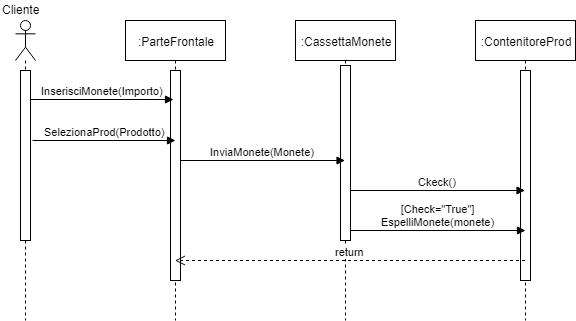

The diagram above was exported from draw.io. Its source (the exported page's mxGraphModel, read from the mxfile embedded in the PNG):
<mxGraphModel dx="946" dy="535" grid="1" gridSize="10" guides="1" tooltips="1" connect="1" arrows="1" fold="1" page="1" pageScale="1" pageWidth="827" pageHeight="1169" background="#ffffff" math="0" shadow="0">
  <root>
    <mxCell id="0" />
    <mxCell id="1" parent="0" />
    <mxCell id="2" value="" style="shape=umlLifeline;participant=umlActor;perimeter=lifelinePerimeter;whiteSpace=wrap;html=1;container=1;collapsible=0;recursiveResize=0;verticalAlign=top;spacingTop=36;labelBackgroundColor=#ffffff;outlineConnect=0;" vertex="1" parent="1">
      <mxGeometry x="20" y="20" width="20" height="300" as="geometry" />
    </mxCell>
    <mxCell id="6" value="" style="html=1;points=[];perimeter=orthogonalPerimeter;" vertex="1" parent="2">
      <mxGeometry x="5" y="50" width="10" height="170" as="geometry" />
    </mxCell>
    <mxCell id="3" value=":ParteFrontale" style="shape=umlLifeline;perimeter=lifelinePerimeter;whiteSpace=wrap;html=1;container=1;collapsible=0;recursiveResize=0;outlineConnect=0;" vertex="1" parent="1">
      <mxGeometry x="130" y="20" width="100" height="300" as="geometry" />
    </mxCell>
    <mxCell id="7" value="" style="html=1;points=[];perimeter=orthogonalPerimeter;" vertex="1" parent="3">
      <mxGeometry x="45" y="50" width="10" height="210" as="geometry" />
    </mxCell>
    <mxCell id="4" value=":CassettaMonete" style="shape=umlLifeline;perimeter=lifelinePerimeter;whiteSpace=wrap;html=1;container=1;collapsible=0;recursiveResize=0;outlineConnect=0;" vertex="1" parent="1">
      <mxGeometry x="300" y="20" width="100" height="300" as="geometry" />
    </mxCell>
    <mxCell id="11" value="" style="html=1;points=[];perimeter=orthogonalPerimeter;" vertex="1" parent="4">
      <mxGeometry x="45" y="45" width="10" height="175" as="geometry" />
    </mxCell>
    <mxCell id="5" value=":ContenitoreProd" style="shape=umlLifeline;perimeter=lifelinePerimeter;whiteSpace=wrap;html=1;container=1;collapsible=0;recursiveResize=0;outlineConnect=0;" vertex="1" parent="1">
      <mxGeometry x="480" y="20" width="100" height="300" as="geometry" />
    </mxCell>
    <mxCell id="15" value="" style="html=1;points=[];perimeter=orthogonalPerimeter;" vertex="1" parent="5">
      <mxGeometry x="45" y="50" width="10" height="210" as="geometry" />
    </mxCell>
    <mxCell id="8" value="InserisciMonete(Importo)" style="html=1;verticalAlign=bottom;endArrow=block;" edge="1" parent="1" source="6">
      <mxGeometry width="80" relative="1" as="geometry">
        <mxPoint x="35" y="100" as="sourcePoint" />
        <mxPoint x="178" y="99" as="targetPoint" />
      </mxGeometry>
    </mxCell>
    <mxCell id="9" value="SelezionaProd(Prodotto)" style="html=1;verticalAlign=bottom;endArrow=block;" edge="1" parent="1">
      <mxGeometry width="80" relative="1" as="geometry">
        <mxPoint x="37" y="140" as="sourcePoint" />
        <mxPoint x="180" y="140" as="targetPoint" />
      </mxGeometry>
    </mxCell>
    <mxCell id="10" value="InviaMonete(Monete)" style="html=1;verticalAlign=bottom;endArrow=block;" edge="1" parent="1" target="4">
      <mxGeometry width="80" relative="1" as="geometry">
        <mxPoint x="185" y="160" as="sourcePoint" />
        <mxPoint x="265" y="160" as="targetPoint" />
      </mxGeometry>
    </mxCell>
    <mxCell id="12" value="Ckeck()" style="html=1;verticalAlign=bottom;endArrow=block;" edge="1" parent="1" target="5">
      <mxGeometry width="80" relative="1" as="geometry">
        <mxPoint x="355" y="190" as="sourcePoint" />
        <mxPoint x="519.5" y="190" as="targetPoint" />
      </mxGeometry>
    </mxCell>
    <mxCell id="13" value="[Check=&quot;True&quot;]&lt;br&gt;EspelliMonete(monete)&lt;br&gt;" style="html=1;verticalAlign=bottom;endArrow=block;" edge="1" parent="1">
      <mxGeometry width="80" relative="1" as="geometry">
        <mxPoint x="355.5" y="230" as="sourcePoint" />
        <mxPoint x="530" y="230" as="targetPoint" />
      </mxGeometry>
    </mxCell>
    <mxCell id="14" value="return" style="html=1;verticalAlign=bottom;endArrow=open;dashed=1;endSize=8;" edge="1" parent="1" source="5" target="3">
      <mxGeometry relative="1" as="geometry">
        <mxPoint x="265" y="260" as="sourcePoint" />
        <mxPoint x="185" y="260" as="targetPoint" />
        <Array as="points">
          <mxPoint x="240" y="260" />
        </Array>
      </mxGeometry>
    </mxCell>
    <mxCell id="16" value="Cliente" style="text;html=1;resizable=0;points=[];autosize=1;align=left;verticalAlign=top;spacingTop=-4;" vertex="1" parent="1">
      <mxGeometry x="5" width="50" height="20" as="geometry" />
    </mxCell>
  </root>
</mxGraphModel>